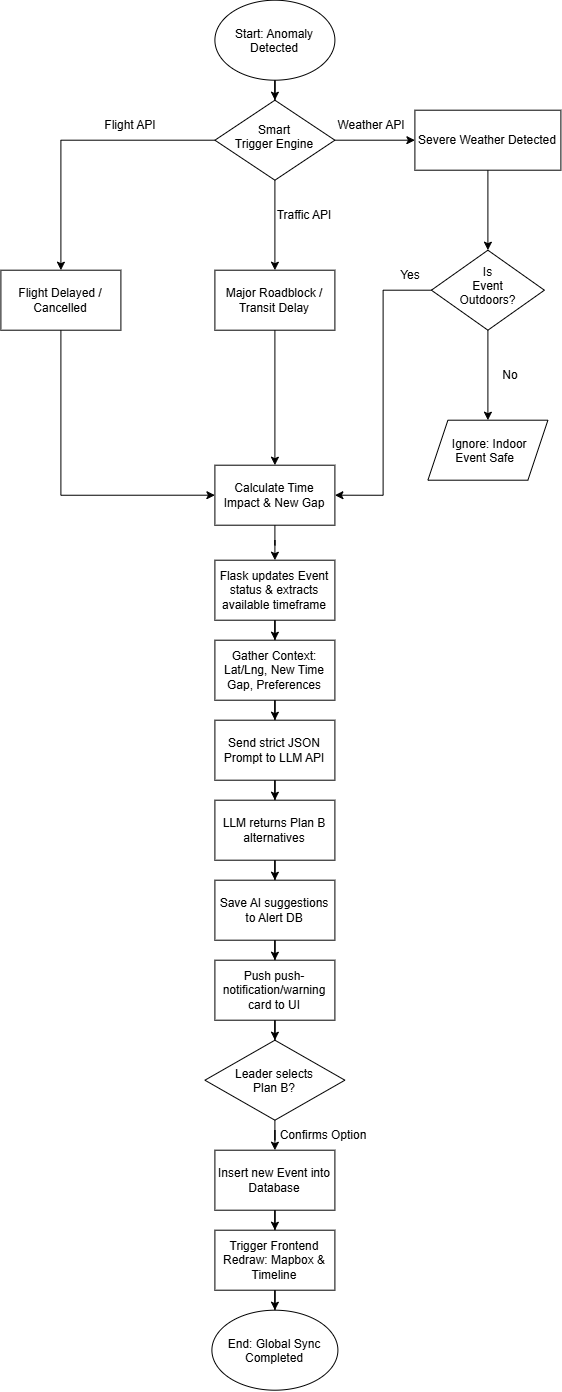

The diagram above was exported from draw.io. Its source (the exported page's mxGraphModel, read from the mxfile embedded in the PNG):
<mxGraphModel dx="1084" dy="656" grid="1" gridSize="10" guides="1" tooltips="1" connect="1" arrows="1" fold="1" page="1" pageScale="1" pageWidth="827" pageHeight="1169" math="0" shadow="0">
  <root>
    <mxCell id="0" />
    <mxCell id="1" parent="0" />
    <mxCell id="URps5Z1yt7i5ayktC9hD-3" edge="1" parent="1" source="URps5Z1yt7i5ayktC9hD-1" style="edgeStyle=orthogonalEdgeStyle;rounded=0;orthogonalLoop=1;jettySize=auto;html=1;" target="URps5Z1yt7i5ayktC9hD-2" value="">
      <mxGeometry relative="1" as="geometry" />
    </mxCell>
    <mxCell id="URps5Z1yt7i5ayktC9hD-1" parent="1" style="ellipse;whiteSpace=wrap;html=1;shapeInside=1;" value="Start:&amp;nbsp;Anomaly Detected" vertex="1">
      <mxGeometry height="80" width="120" x="354" y="60" as="geometry" />
    </mxCell>
    <mxCell id="URps5Z1yt7i5ayktC9hD-5" edge="1" parent="1" source="URps5Z1yt7i5ayktC9hD-2" style="edgeStyle=orthogonalEdgeStyle;rounded=0;orthogonalLoop=1;jettySize=auto;html=1;" target="URps5Z1yt7i5ayktC9hD-4" value="">
      <mxGeometry relative="1" as="geometry" />
    </mxCell>
    <mxCell id="URps5Z1yt7i5ayktC9hD-7" edge="1" parent="1" source="URps5Z1yt7i5ayktC9hD-2" style="edgeStyle=orthogonalEdgeStyle;rounded=0;orthogonalLoop=1;jettySize=auto;html=1;" target="URps5Z1yt7i5ayktC9hD-6" value="">
      <mxGeometry relative="1" as="geometry" />
    </mxCell>
    <mxCell id="URps5Z1yt7i5ayktC9hD-9" edge="1" parent="1" source="URps5Z1yt7i5ayktC9hD-2" style="edgeStyle=orthogonalEdgeStyle;rounded=0;orthogonalLoop=1;jettySize=auto;html=1;" target="URps5Z1yt7i5ayktC9hD-8" value="">
      <mxGeometry relative="1" as="geometry" />
    </mxCell>
    <mxCell id="URps5Z1yt7i5ayktC9hD-2" parent="1" style="rhombus;whiteSpace=wrap;html=1;shapeInside=1;" value="Smart Trigger Engine" vertex="1">
      <mxGeometry height="80" width="120" x="354" y="160" as="geometry" />
    </mxCell>
    <mxCell id="URps5Z1yt7i5ayktC9hD-13" edge="1" parent="1" source="URps5Z1yt7i5ayktC9hD-4" style="edgeStyle=orthogonalEdgeStyle;rounded=0;orthogonalLoop=1;jettySize=auto;html=1;exitX=0.5;exitY=1;exitDx=0;exitDy=0;entryX=0;entryY=0.5;entryDx=0;entryDy=0;" target="URps5Z1yt7i5ayktC9hD-12" value="">
      <mxGeometry relative="1" as="geometry" />
    </mxCell>
    <mxCell id="URps5Z1yt7i5ayktC9hD-4" parent="1" style="whiteSpace=wrap;html=1;" value="Flight Delayed / Cancelled" vertex="1">
      <mxGeometry height="60" width="120" x="140" y="330" as="geometry" />
    </mxCell>
    <mxCell id="URps5Z1yt7i5ayktC9hD-15" edge="1" parent="1" source="URps5Z1yt7i5ayktC9hD-6" style="edgeStyle=orthogonalEdgeStyle;rounded=0;orthogonalLoop=1;jettySize=auto;html=1;entryX=0.5;entryY=0;entryDx=0;entryDy=0;" target="URps5Z1yt7i5ayktC9hD-12">
      <mxGeometry relative="1" as="geometry" />
    </mxCell>
    <mxCell id="URps5Z1yt7i5ayktC9hD-6" parent="1" style="whiteSpace=wrap;html=1;" value="Major Roadblock / Transit Delay" vertex="1">
      <mxGeometry height="60" width="120" x="354" y="330" as="geometry" />
    </mxCell>
    <mxCell id="URps5Z1yt7i5ayktC9hD-11" edge="1" parent="1" source="URps5Z1yt7i5ayktC9hD-8" style="edgeStyle=orthogonalEdgeStyle;rounded=0;orthogonalLoop=1;jettySize=auto;html=1;" target="URps5Z1yt7i5ayktC9hD-10" value="">
      <mxGeometry relative="1" as="geometry" />
    </mxCell>
    <mxCell id="URps5Z1yt7i5ayktC9hD-8" parent="1" style="whiteSpace=wrap;html=1;" value="Severe Weather Detected" vertex="1">
      <mxGeometry height="60" width="146" x="554" y="170" as="geometry" />
    </mxCell>
    <mxCell id="URps5Z1yt7i5ayktC9hD-16" edge="1" parent="1" source="URps5Z1yt7i5ayktC9hD-10" style="edgeStyle=orthogonalEdgeStyle;rounded=0;orthogonalLoop=1;jettySize=auto;html=1;entryX=1;entryY=0.5;entryDx=0;entryDy=0;" target="URps5Z1yt7i5ayktC9hD-12" value="">
      <mxGeometry relative="1" as="geometry" />
    </mxCell>
    <mxCell id="URps5Z1yt7i5ayktC9hD-18" edge="1" parent="1" source="URps5Z1yt7i5ayktC9hD-10" style="edgeStyle=orthogonalEdgeStyle;rounded=0;orthogonalLoop=1;jettySize=auto;html=1;" target="URps5Z1yt7i5ayktC9hD-17" value="">
      <mxGeometry relative="1" as="geometry" />
    </mxCell>
    <mxCell id="URps5Z1yt7i5ayktC9hD-10" parent="1" style="rhombus;whiteSpace=wrap;html=1;shapeInside=1;" value="Is Event Outdoors?" vertex="1">
      <mxGeometry height="80" width="113" x="570.5" y="310" as="geometry" />
    </mxCell>
    <mxCell id="URps5Z1yt7i5ayktC9hD-20" edge="1" parent="1" source="URps5Z1yt7i5ayktC9hD-12" style="edgeStyle=orthogonalEdgeStyle;rounded=0;orthogonalLoop=1;jettySize=auto;html=1;" target="URps5Z1yt7i5ayktC9hD-19" value="">
      <mxGeometry relative="1" as="geometry" />
    </mxCell>
    <mxCell id="URps5Z1yt7i5ayktC9hD-12" parent="1" style="whiteSpace=wrap;html=1;" value="Calculate Time Impact &amp; New Gap" vertex="1">
      <mxGeometry height="60" width="120" x="354" y="525" as="geometry" />
    </mxCell>
    <mxCell id="URps5Z1yt7i5ayktC9hD-17" parent="1" style="shape=parallelogram;perimeter=parallelogramPerimeter;whiteSpace=wrap;html=1;shapeInside=1;fixedSize=1;" value="Ignore: Indoor Event Safe" vertex="1">
      <mxGeometry height="60" width="120" x="567" y="480" as="geometry" />
    </mxCell>
    <mxCell id="URps5Z1yt7i5ayktC9hD-22" edge="1" parent="1" source="URps5Z1yt7i5ayktC9hD-19" style="edgeStyle=orthogonalEdgeStyle;rounded=0;orthogonalLoop=1;jettySize=auto;html=1;" target="URps5Z1yt7i5ayktC9hD-21" value="">
      <mxGeometry relative="1" as="geometry" />
    </mxCell>
    <mxCell id="URps5Z1yt7i5ayktC9hD-19" parent="1" style="whiteSpace=wrap;html=1;" value="Flask updates Event status &amp;amp; extracts available timeframe" vertex="1">
      <mxGeometry height="60" width="120" x="354" y="620" as="geometry" />
    </mxCell>
    <mxCell id="URps5Z1yt7i5ayktC9hD-26" edge="1" parent="1" source="URps5Z1yt7i5ayktC9hD-21" style="edgeStyle=orthogonalEdgeStyle;rounded=0;orthogonalLoop=1;jettySize=auto;html=1;" target="URps5Z1yt7i5ayktC9hD-25" value="">
      <mxGeometry relative="1" as="geometry" />
    </mxCell>
    <mxCell id="URps5Z1yt7i5ayktC9hD-21" parent="1" style="whiteSpace=wrap;html=1;" value="Gather Context: Lat/Lng, New Time Gap, Preferences" vertex="1">
      <mxGeometry height="60" width="120" x="354" y="700" as="geometry" />
    </mxCell>
    <mxCell id="URps5Z1yt7i5ayktC9hD-28" edge="1" parent="1" source="URps5Z1yt7i5ayktC9hD-25" style="edgeStyle=orthogonalEdgeStyle;rounded=0;orthogonalLoop=1;jettySize=auto;html=1;" target="URps5Z1yt7i5ayktC9hD-27" value="">
      <mxGeometry relative="1" as="geometry" />
    </mxCell>
    <mxCell id="URps5Z1yt7i5ayktC9hD-25" parent="1" style="whiteSpace=wrap;html=1;" value="Send strict JSON Prompt to LLM API" vertex="1">
      <mxGeometry height="60" width="120" x="354" y="780" as="geometry" />
    </mxCell>
    <mxCell id="URps5Z1yt7i5ayktC9hD-30" edge="1" parent="1" source="URps5Z1yt7i5ayktC9hD-27" style="edgeStyle=orthogonalEdgeStyle;rounded=0;orthogonalLoop=1;jettySize=auto;html=1;" target="URps5Z1yt7i5ayktC9hD-29" value="">
      <mxGeometry relative="1" as="geometry" />
    </mxCell>
    <mxCell id="URps5Z1yt7i5ayktC9hD-27" parent="1" style="whiteSpace=wrap;html=1;" value="LLM returns Plan B alternatives" vertex="1">
      <mxGeometry height="60" width="120" x="354" y="860" as="geometry" />
    </mxCell>
    <mxCell id="URps5Z1yt7i5ayktC9hD-32" edge="1" parent="1" source="URps5Z1yt7i5ayktC9hD-29" style="edgeStyle=orthogonalEdgeStyle;rounded=0;orthogonalLoop=1;jettySize=auto;html=1;" target="URps5Z1yt7i5ayktC9hD-31" value="">
      <mxGeometry relative="1" as="geometry" />
    </mxCell>
    <mxCell id="URps5Z1yt7i5ayktC9hD-29" parent="1" style="whiteSpace=wrap;html=1;" value="Save AI suggestions to Alert DB" vertex="1">
      <mxGeometry height="60" width="120" x="354" y="940" as="geometry" />
    </mxCell>
    <mxCell id="URps5Z1yt7i5ayktC9hD-34" edge="1" parent="1" source="URps5Z1yt7i5ayktC9hD-31" style="edgeStyle=orthogonalEdgeStyle;rounded=0;orthogonalLoop=1;jettySize=auto;html=1;" target="URps5Z1yt7i5ayktC9hD-33" value="">
      <mxGeometry relative="1" as="geometry" />
    </mxCell>
    <mxCell id="URps5Z1yt7i5ayktC9hD-31" parent="1" style="whiteSpace=wrap;html=1;" value="Push push-notification/warning card to UI" vertex="1">
      <mxGeometry height="60" width="120" x="354" y="1020" as="geometry" />
    </mxCell>
    <mxCell id="URps5Z1yt7i5ayktC9hD-36" edge="1" parent="1" source="URps5Z1yt7i5ayktC9hD-33" style="edgeStyle=orthogonalEdgeStyle;rounded=0;orthogonalLoop=1;jettySize=auto;html=1;" target="URps5Z1yt7i5ayktC9hD-35" value="">
      <mxGeometry relative="1" as="geometry" />
    </mxCell>
    <mxCell id="URps5Z1yt7i5ayktC9hD-33" parent="1" style="rhombus;whiteSpace=wrap;html=1;shapeInside=1;" value="Leader selects Plan B?" vertex="1">
      <mxGeometry height="80" width="140" x="344" y="1100" as="geometry" />
    </mxCell>
    <mxCell id="URps5Z1yt7i5ayktC9hD-38" edge="1" parent="1" source="URps5Z1yt7i5ayktC9hD-35" style="edgeStyle=orthogonalEdgeStyle;rounded=0;orthogonalLoop=1;jettySize=auto;html=1;" target="URps5Z1yt7i5ayktC9hD-37" value="">
      <mxGeometry relative="1" as="geometry" />
    </mxCell>
    <mxCell id="URps5Z1yt7i5ayktC9hD-35" parent="1" style="whiteSpace=wrap;html=1;" value="Insert new Event into Database" vertex="1">
      <mxGeometry height="60" width="120" x="354" y="1210" as="geometry" />
    </mxCell>
    <mxCell id="URps5Z1yt7i5ayktC9hD-40" edge="1" parent="1" source="URps5Z1yt7i5ayktC9hD-37" style="edgeStyle=orthogonalEdgeStyle;rounded=0;orthogonalLoop=1;jettySize=auto;html=1;" target="URps5Z1yt7i5ayktC9hD-39" value="">
      <mxGeometry relative="1" as="geometry" />
    </mxCell>
    <mxCell id="URps5Z1yt7i5ayktC9hD-37" parent="1" style="whiteSpace=wrap;html=1;" value="Trigger Frontend Redraw: Mapbox &amp; Timeline" vertex="1">
      <mxGeometry height="60" width="120" x="354" y="1290" as="geometry" />
    </mxCell>
    <mxCell id="URps5Z1yt7i5ayktC9hD-39" parent="1" style="ellipse;whiteSpace=wrap;html=1;shapeInside=1;" value="End: Global Sync Completed" vertex="1">
      <mxGeometry height="80" width="126" x="351" y="1370" as="geometry" />
    </mxCell>
    <mxCell id="URps5Z1yt7i5ayktC9hD-41" parent="1" style="text;html=1;whiteSpace=wrap;strokeColor=none;fillColor=none;align=center;verticalAlign=middle;rounded=0;" value="Confirms Option" vertex="1">
      <mxGeometry height="30" width="126" x="400" y="1180" as="geometry" />
    </mxCell>
    <mxCell id="URps5Z1yt7i5ayktC9hD-44" parent="1" style="text;html=1;whiteSpace=wrap;strokeColor=none;fillColor=none;align=center;verticalAlign=middle;rounded=0;" value="Flight API" vertex="1">
      <mxGeometry height="30" width="60" x="240" y="170" as="geometry" />
    </mxCell>
    <mxCell id="URps5Z1yt7i5ayktC9hD-45" parent="1" style="text;html=1;whiteSpace=wrap;strokeColor=none;fillColor=none;align=center;verticalAlign=middle;rounded=0;" value="Weather API" vertex="1">
      <mxGeometry height="30" width="74" x="474" y="170" as="geometry" />
    </mxCell>
    <mxCell id="URps5Z1yt7i5ayktC9hD-46" parent="1" style="text;html=1;whiteSpace=wrap;strokeColor=none;fillColor=none;align=center;verticalAlign=middle;rounded=0;" value="Traffic API" vertex="1">
      <mxGeometry height="30" width="60" x="414" y="260" as="geometry" />
    </mxCell>
    <mxCell id="URps5Z1yt7i5ayktC9hD-47" parent="1" style="text;html=1;whiteSpace=wrap;strokeColor=none;fillColor=none;align=center;verticalAlign=middle;rounded=0;" value="No" vertex="1">
      <mxGeometry height="30" width="60" x="620" y="420" as="geometry" />
    </mxCell>
    <mxCell id="URps5Z1yt7i5ayktC9hD-48" parent="1" style="text;html=1;whiteSpace=wrap;strokeColor=none;fillColor=none;align=center;verticalAlign=middle;rounded=0;" value="Yes" vertex="1">
      <mxGeometry height="30" width="60" x="520" y="320" as="geometry" />
    </mxCell>
  </root>
</mxGraphModel>